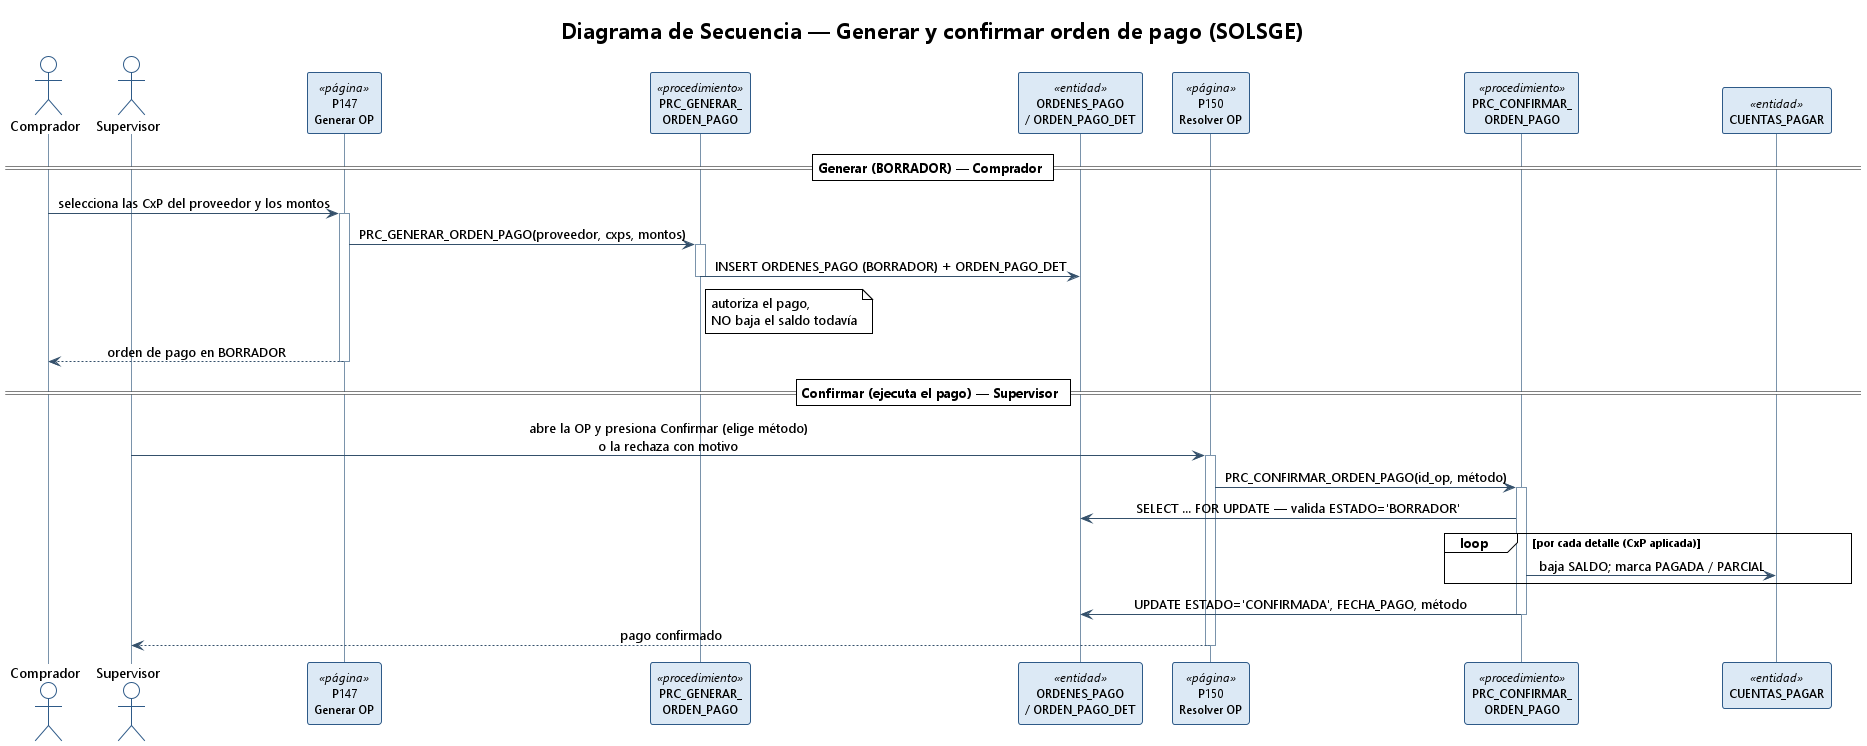

The diagram above was rendered by PlantUML. Its source (embedded in the PNG):
@startuml secuencia_orden_pago
!theme plain
skinparam backgroundColor #FFFFFF
skinparam shadowing false
skinparam DefaultFontName Segoe UI
skinparam sequenceMessageAlign center
skinparam ParticipantFontSize 12
skinparam sequence {
  ArrowColor #34506B
  LifeLineBorderColor #7A93AB
  ParticipantBorderColor #2E5A88
  ParticipantBackgroundColor #DCE9F5
  ActorBorderColor #2E5A88
  ActorBackgroundColor #DCE9F5 }
title Diagrama de Secuencia — Generar y confirmar orden de pago (SOLSGE)

actor Comprador as C
actor Supervisor as S
participant "P147\nGenerar OP" as P147 <<página>>
participant "PRC_GENERAR_\nORDEN_PAGO" as PG <<procedimiento>>
participant "ORDENES_PAGO\n/ ORDEN_PAGO_DET" as OP <<entidad>>
participant "P150\nResolver OP" as P150 <<página>>
participant "PRC_CONFIRMAR_\nORDEN_PAGO" as PC <<procedimiento>>
participant "CUENTAS_PAGAR" as CXP <<entidad>>

== Generar (BORRADOR) — Comprador ==
C -> P147 : selecciona las CxP del proveedor y los montos
activate P147
P147 -> PG : PRC_GENERAR_ORDEN_PAGO(proveedor, cxps, montos)
activate PG
PG -> OP : INSERT ORDENES_PAGO (BORRADOR) + ORDEN_PAGO_DET
note right of PG : autoriza el pago,\nNO baja el saldo todavía
deactivate PG
P147 --> C : orden de pago en BORRADOR
deactivate P147

== Confirmar (ejecuta el pago) — Supervisor ==
S -> P150 : abre la OP y presiona Confirmar (elige método)\no la rechaza con motivo
activate P150
P150 -> PC : PRC_CONFIRMAR_ORDEN_PAGO(id_op, método)
activate PC
PC -> OP : SELECT ... FOR UPDATE — valida ESTADO='BORRADOR'
loop por cada detalle (CxP aplicada)
  PC -> CXP : baja SALDO; marca PAGADA / PARCIAL
end
PC -> OP : UPDATE ESTADO='CONFIRMADA', FECHA_PAGO, método
deactivate PC
P150 --> S : pago confirmado
deactivate P150
@enduml